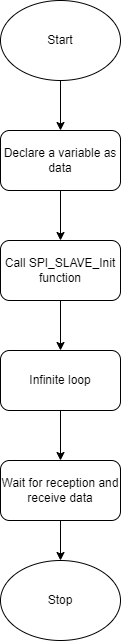

The diagram above was exported from draw.io. Its source (the exported page's mxGraphModel, read from the mxfile embedded in the PNG):
<mxGraphModel dx="1290" dy="557" grid="1" gridSize="10" guides="1" tooltips="1" connect="1" arrows="1" fold="1" page="1" pageScale="1" pageWidth="850" pageHeight="1100" math="0" shadow="0">
  <root>
    <mxCell id="0" />
    <mxCell id="1" parent="0" />
    <mxCell id="4Ks4acr6kfWsmzhbQhJ3-8" value="" style="edgeStyle=orthogonalEdgeStyle;rounded=0;orthogonalLoop=1;jettySize=auto;html=1;" edge="1" parent="1" source="4Ks4acr6kfWsmzhbQhJ3-1" target="4Ks4acr6kfWsmzhbQhJ3-2">
      <mxGeometry relative="1" as="geometry" />
    </mxCell>
    <mxCell id="4Ks4acr6kfWsmzhbQhJ3-1" value="Start" style="ellipse;whiteSpace=wrap;html=1;" vertex="1" parent="1">
      <mxGeometry x="365" y="50" width="120" height="80" as="geometry" />
    </mxCell>
    <mxCell id="4Ks4acr6kfWsmzhbQhJ3-9" value="" style="edgeStyle=orthogonalEdgeStyle;rounded=0;orthogonalLoop=1;jettySize=auto;html=1;" edge="1" parent="1" source="4Ks4acr6kfWsmzhbQhJ3-2" target="4Ks4acr6kfWsmzhbQhJ3-3">
      <mxGeometry relative="1" as="geometry" />
    </mxCell>
    <mxCell id="4Ks4acr6kfWsmzhbQhJ3-2" value="Declare a variable as data" style="rounded=1;whiteSpace=wrap;html=1;" vertex="1" parent="1">
      <mxGeometry x="365" y="180" width="120" height="60" as="geometry" />
    </mxCell>
    <mxCell id="4Ks4acr6kfWsmzhbQhJ3-10" value="" style="edgeStyle=orthogonalEdgeStyle;rounded=0;orthogonalLoop=1;jettySize=auto;html=1;" edge="1" parent="1" source="4Ks4acr6kfWsmzhbQhJ3-3" target="4Ks4acr6kfWsmzhbQhJ3-4">
      <mxGeometry relative="1" as="geometry" />
    </mxCell>
    <mxCell id="4Ks4acr6kfWsmzhbQhJ3-3" value="Call&amp;nbsp;SPI_SLAVE_Init function" style="rounded=1;whiteSpace=wrap;html=1;" vertex="1" parent="1">
      <mxGeometry x="365" y="290" width="120" height="60" as="geometry" />
    </mxCell>
    <mxCell id="4Ks4acr6kfWsmzhbQhJ3-11" value="" style="edgeStyle=orthogonalEdgeStyle;rounded=0;orthogonalLoop=1;jettySize=auto;html=1;" edge="1" parent="1" source="4Ks4acr6kfWsmzhbQhJ3-4" target="4Ks4acr6kfWsmzhbQhJ3-5">
      <mxGeometry relative="1" as="geometry" />
    </mxCell>
    <mxCell id="4Ks4acr6kfWsmzhbQhJ3-4" value="Infinite loop" style="rounded=1;whiteSpace=wrap;html=1;" vertex="1" parent="1">
      <mxGeometry x="365" y="400" width="120" height="60" as="geometry" />
    </mxCell>
    <mxCell id="4Ks4acr6kfWsmzhbQhJ3-12" value="" style="edgeStyle=orthogonalEdgeStyle;rounded=0;orthogonalLoop=1;jettySize=auto;html=1;" edge="1" parent="1" source="4Ks4acr6kfWsmzhbQhJ3-5" target="4Ks4acr6kfWsmzhbQhJ3-7">
      <mxGeometry relative="1" as="geometry" />
    </mxCell>
    <mxCell id="4Ks4acr6kfWsmzhbQhJ3-5" value="Wait for reception and receive data" style="rounded=1;whiteSpace=wrap;html=1;" vertex="1" parent="1">
      <mxGeometry x="365" y="510" width="120" height="60" as="geometry" />
    </mxCell>
    <mxCell id="4Ks4acr6kfWsmzhbQhJ3-7" value="Stop" style="ellipse;whiteSpace=wrap;html=1;" vertex="1" parent="1">
      <mxGeometry x="365" y="610" width="120" height="80" as="geometry" />
    </mxCell>
  </root>
</mxGraphModel>